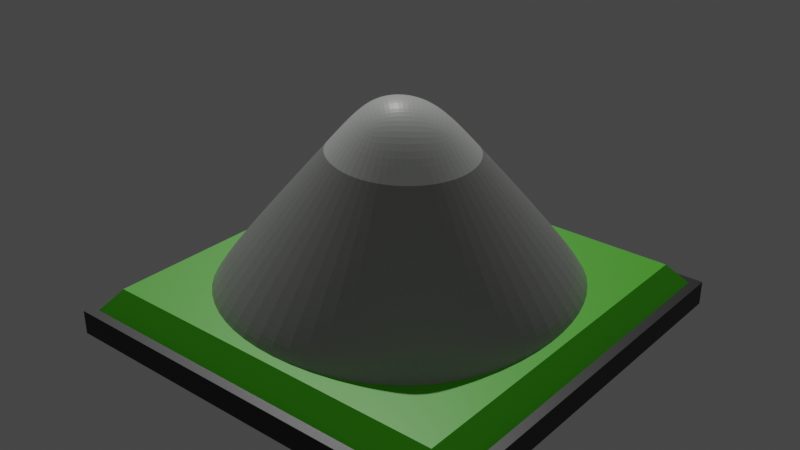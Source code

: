 # Source: mountain.blend  (saved by Blender 2.92.15; exported with 4.5.12 LTS)
import bpy
from mathutils import Matrix  # noqa: F401  (used for matrix-valued properties, if any)

bpy.ops.wm.read_factory_settings(use_empty=True)
scene = bpy.context.scene
scene.name = 'Scene'

# ---- collections
col_collection = bpy.data.collections.new('Collection'); scene.collection.children.link(col_collection)

# ---- materials (node trees are filled in below, after node groups)
mat_material_002 = bpy.data.materials.new('Material.002')
mat_material_002.alpha_threshold = 0.0
mat_material_002.use_transparent_shadow = False
mat_material_002.line_color = (0.0, 0.0, 0.0, 1.0)
mat_material_003 = bpy.data.materials.new('Material.003')
mat_material_003.alpha_threshold = 0.0
mat_material_003.use_transparent_shadow = False
mat_material_003.line_color = (0.0, 0.0, 0.0, 1.0)
mat_material_005 = bpy.data.materials.new('Material.005')
mat_material_005.alpha_threshold = 0.0
mat_material_005.use_transparent_shadow = False
mat_material_005.line_color = (0.0, 0.0, 0.0, 1.0)
mat_material_001 = bpy.data.materials.new('Material.001')
mat_material_001.use_transparent_shadow = False
mat_material = bpy.data.materials.new('Material')
mat_material.alpha_threshold = 0.0
mat_material.use_transparent_shadow = False
mat_material.line_color = (0.0, 0.0, 0.0, 1.0)

# ---- material node trees
mat_material_002.use_nodes = True; mat_material_002.node_tree.nodes.clear()
_N = mat_material_002.node_tree.nodes; _L = mat_material_002.node_tree.links
n0 = _N.new('ShaderNodeOutputMaterial'); n0.name = 'Material Output'; n0.location = (300, 300)
n1 = _N.new('ShaderNodeBsdfPrincipled'); n1.name = 'Principled BSDF'; n1.location = (10, 300)
n1.distribution = 'GGX'
n1.subsurface_method = 'BURLEY'
n1.inputs[0].default_value = (0.4534, 0.4672, 0.4399, 1.0)
n1.inputs[2].default_value = 0.4
n1.inputs[3].default_value = 1.45
n1.inputs[27].default_value = (0.0, 0.0, 0.0, 1.0)
n1.inputs[28].default_value = 1.0
_L.new(n1.outputs[0], n0.inputs[0])
n0.is_active_output = True
mat_material_003.use_nodes = True; mat_material_003.node_tree.nodes.clear()
_N = mat_material_003.node_tree.nodes; _L = mat_material_003.node_tree.links
n0 = _N.new('ShaderNodeOutputMaterial'); n0.name = 'Material Output'; n0.location = (300, 300)
n1 = _N.new('ShaderNodeBsdfPrincipled'); n1.name = 'Principled BSDF'; n1.location = (10, 300)
n1.distribution = 'GGX'
n1.subsurface_method = 'BURLEY'
n1.inputs[0].default_value = (0.9699, 1.0, 0.9404, 1.0)
n1.inputs[2].default_value = 0.4
n1.inputs[3].default_value = 1.45
n1.inputs[27].default_value = (0.0, 0.0, 0.0, 1.0)
n1.inputs[28].default_value = 1.0
_L.new(n1.outputs[0], n0.inputs[0])
n0.is_active_output = True
mat_material_005.use_nodes = True; mat_material_005.node_tree.nodes.clear()
_N = mat_material_005.node_tree.nodes; _L = mat_material_005.node_tree.links
n0 = _N.new('ShaderNodeOutputMaterial'); n0.name = 'Material Output'; n0.location = (300, 300)
n1 = _N.new('ShaderNodeBsdfPrincipled'); n1.name = 'Principled BSDF'; n1.location = (10, 300)
n1.distribution = 'GGX'
n1.subsurface_method = 'BURLEY'
n1.inputs[0].default_value = (0.0, 0.0, 0.0, 1.0)
n1.inputs[2].default_value = 0.4
n1.inputs[3].default_value = 1.45
n1.inputs[27].default_value = (0.0, 0.0, 0.0, 1.0)
n1.inputs[28].default_value = 1.0
_L.new(n1.outputs[0], n0.inputs[0])
n0.is_active_output = True
mat_material_001.use_nodes = True; mat_material_001.node_tree.nodes.clear()
_N = mat_material_001.node_tree.nodes; _L = mat_material_001.node_tree.links
n0 = _N.new('ShaderNodeBsdfPrincipled'); n0.name = 'Principled BSDF'; n0.location = (10, 300)
n0.distribution = 'GGX'
n0.subsurface_method = 'BURLEY'
n0.inputs[0].default_value = (0.01472, 0.8, 0.6274, 1.0)
n0.inputs[3].default_value = 1.45
n0.inputs[27].default_value = (0.0, 0.0, 0.0, 1.0)
n0.inputs[28].default_value = 1.0
n1 = _N.new('ShaderNodeOutputMaterial'); n1.name = 'Material Output'; n1.location = (300, 300)
_L.new(n0.outputs[0], n1.inputs[0])
n1.is_active_output = True
mat_material.use_nodes = True; mat_material.node_tree.nodes.clear()
_N = mat_material.node_tree.nodes; _L = mat_material.node_tree.links
n0 = _N.new('ShaderNodeOutputMaterial'); n0.name = 'Material Output'; n0.location = (300, 300)
n1 = _N.new('ShaderNodeBsdfPrincipled'); n1.name = 'Principled BSDF'; n1.location = (10, 300)
n1.distribution = 'GGX'
n1.subsurface_method = 'BURLEY'
n1.inputs[0].default_value = (0.1062, 0.8, 0.0, 1.0)
n1.inputs[2].default_value = 0.4
n1.inputs[3].default_value = 1.45
n1.inputs[27].default_value = (0.0, 0.0, 0.0, 1.0)
n1.inputs[28].default_value = 1.0
_L.new(n1.outputs[0], n0.inputs[0])
n0.is_active_output = True

# ---- world
world_world = bpy.data.worlds.new('World'); scene.world = world_world
world_world.use_nodes = True; world_world.node_tree.nodes.clear()
_N = world_world.node_tree.nodes; _L = world_world.node_tree.links
n0 = _N.new('ShaderNodeOutputWorld'); n0.name = 'World Output'; n0.location = (300, 300)
n1 = _N.new('ShaderNodeBackground'); n1.name = 'Background'; n1.location = (10, 300)
n1.inputs[0].default_value = (0.05088, 0.05088, 0.05088, 1.0)
_L.new(n1.outputs[0], n0.inputs[0])
n0.is_active_output = True
world_world.color = (0.05088, 0.05088, 0.05088)
world_world.use_sun_shadow = False
world_world.sun_shadow_jitter_overblur = 0.0

# ---- lights
light_sun = bpy.data.lights.new('Sun', 'SUN')
light_sun.transmission_factor = 0.0
light_sun.energy = 1.0
light_sun.shadow_soft_size = 0.125

# ---- meshes
me_cube = bpy.data.meshes.new('Cube')
me_cube.from_pydata([(1.0, 1.0, 1.0), (1.0, 1.0, -1.0), (1.0, -1.0, 1.0), (1.0, -1.0, -1.0), (-1.0, 1.0, 1.0), (-1.0, 1.0, -1.0), (-1.0, -1.0, 1.0), (-1.0, -1.0, -1.0), (2.384e-07, 2.384e-07, 19.22), (-0.2825, -0.2825, 14.07), (0.3245, -0.3245, 13.31), (-0.3442, 0.3442, 12.95), (0.3275, 0.3275, 13.25)], [], [(3, 2, 6, 7), (7, 6, 4, 5), (5, 1, 3, 7), (1, 0, 2, 3), (5, 4, 0, 1), (6, 9, 11, 4), (2, 0, 12, 10), (4, 11, 12, 0), (8, 9, 10), (10, 9, 6, 2), (11, 9, 8), (10, 12, 8), (12, 11, 8)])
me_cube.polygons.foreach_set('material_index', [0, 0, 0, 0, 0, 0, 0, 0, 1, 0, 1, 1, 1])
_uv = me_cube.uv_layers.new(name='UVMap')
_uv.uv.foreach_set('vector', [0.375, 0.75, 0.625, 0.75, 0.625, 1.0, 0.375, 1.0, 0.375, 0.0, 0.625, 0.0, 0.625, 0.25, 0.375, 0.25, 0.125, 0.5, 0.375, 0.5, 0.375, 0.75, 0.125, 0.75, 0.375, 0.5, 0.625, 0.5, 0.625, 0.75, 0.375, 0.75, 0.375, 0.25, 0.625, 0.25, 0.625, 0.5, 0.375, 0.5, 0.625, 0.0, 0.625, 0.1794, 0.625, 0.25, 0.625, 0.25, 0.625, 0.75, 0.625, 0.5, 0.625, 0.3319, 0.625, 0.4122, 0.625, 0.25, 0.625, 0.25, 0.625, 0.3319, 0.625, 0.5, 0.625, 0.25, 0.625, 0.1794, 0.625, 0.4122, 0.625, 0.4122, 0.625, 0.1794, 0.625, 0.0, 0.625, 0.75, 0.625, 0.25, 0.625, 0.1794, 0.625, 0.25, 0.625, 0.4122, 0.625, 0.3319, 0.625, 0.25, 0.625, 0.3319, 0.625, 0.25, 0.625, 0.25])
me_cube.materials.append(mat_material_002)
me_cube.materials.append(mat_material_003)
me_cube.use_remesh_preserve_volume = False
me_cube.use_remesh_preserve_attributes = False
me_cube.use_mirror_vertex_groups = False
me_cube.update()
me_cube_001 = bpy.data.meshes.new('Cube.001')
me_cube_001.from_pydata([(1.0, 1.0, 1.0), (1.0, 1.0, -1.0), (1.0, -1.0, 1.0), (1.0, -1.0, -1.0), (-1.0, 1.0, 1.0), (-1.0, 1.0, -1.0), (-1.0, -1.0, 1.0), (-1.0, -1.0, -1.0), (-1.049, 1.049, -1.0), (-1.049, -1.049, -1.0), (1.049, 1.049, -1.0), (1.049, 1.049, 1.0), (-1.049, -1.049, 1.0), (1.049, -1.049, 1.0), (1.049, -1.049, -1.0), (-1.049, 1.049, 1.0), (0.9113, -0.9113, 1.0), (-0.9113, -0.9113, 1.0), (0.9113, 0.9113, 1.0), (-0.9113, 0.9113, 1.0)], [], [(0, 2, 13, 11), (6, 4, 15, 12), (5, 1, 3, 7), (5, 7, 9, 8), (3, 1, 10, 14), (0, 4, 19, 18), (14, 13, 12, 9), (9, 12, 15, 8), (10, 11, 13, 14), (8, 15, 11, 10), (1, 5, 8, 10), (4, 0, 11, 15), (7, 3, 14, 9), (2, 6, 12, 13), (16, 18, 19, 17), (6, 2, 16, 17), (4, 6, 17, 19), (2, 0, 18, 16)])
me_cube_001.polygons.foreach_set('material_index', [0, 0, 0, 0, 0, 2, 0, 0, 0, 0, 0, 0, 0, 0, 2, 2, 2, 2])
_uv = me_cube_001.uv_layers.new(name='UVMap')
_uv.uv.foreach_set('vector', [0.625, 0.5, 0.625, 0.75, 0.625, 0.75, 0.625, 0.5, 0.625, 0.0, 0.625, 0.25, 0.625, 0.25, 0.625, 0.0, 0.125, 0.5, 0.375, 0.5, 0.375, 0.75, 0.125, 0.75, 0.125, 0.5, 0.125, 0.75, 0.125, 0.75, 0.125, 0.5, 0.375, 0.75, 0.375, 0.5, 0.375, 0.5, 0.375, 0.75, 0.625, 0.5, 0.625, 0.25, 0.625, 0.25, 0.625, 0.5, 0.375, 0.75, 0.625, 0.75, 0.625, 1.0, 0.375, 1.0, 0.375, 0.0, 0.625, 0.0, 0.625, 0.25, 0.375, 0.25, 0.375, 0.5, 0.625, 0.5, 0.625, 0.75, 0.375, 0.75, 0.375, 0.25, 0.625, 0.25, 0.625, 0.5, 0.375, 0.5, 0.375, 0.5, 0.125, 0.5, 0.125, 0.5, 0.375, 0.5, 0.625, 0.25, 0.625, 0.5, 0.625, 0.5, 0.625, 0.25, 0.125, 0.75, 0.375, 0.75, 0.375, 0.75, 0.125, 0.75, 0.625, 0.75, 0.625, 0.0, 0.625, 0.0, 0.625, 0.75, 0.625, 0.75, 0.625, 0.5, 0.625, 0.25, 0.625, 0.0, 0.625, 0.0, 0.625, 0.75, 0.625, 0.75, 0.625, 0.0, 0.625, 0.25, 0.625, 0.0, 0.625, 0.0, 0.625, 0.25, 0.625, 0.75, 0.625, 0.5, 0.625, 0.5, 0.625, 0.75])
me_cube_001.materials.append(mat_material_005)
me_cube_001.materials.append(mat_material_001)
me_cube_001.materials.append(mat_material)
me_cube_001.use_remesh_preserve_volume = False
me_cube_001.use_remesh_preserve_attributes = False
me_cube_001.use_mirror_vertex_groups = False
me_cube_001.update()

# ---- objects
ob_cube = bpy.data.objects.new('Cube', me_cube)
ob_cube_001 = bpy.data.objects.new('Cube.001', me_cube_001)
ob_sun = bpy.data.objects.new('Sun', light_sun)

# ---- transforms, parenting, visibility, modifiers, constraints
ob_cube.location = (0.0, 0.0, 0.0)
ob_cube.scale = (1.0, 1.0, 0.06104)
ob_cube.lock_rotations_4d = False
ob_cube.empty_display_type = 'ARROWS'
ob_cube.lineart.crease_threshold = 0.0
_m = ob_cube.modifiers.new('Subdivision', 'SUBSURF')
_m.uv_smooth = 'PRESERVE_CORNERS'
_m.levels = 4
_m.render_levels = 4
_m = ob_cube.modifiers.new('Displace', 'DISPLACE')
_m.mid_level = 0.5658
_m.strength = 2.8
_m.direction = 'Z'
ob_cube_001.location = (0.0, 0.0, 0.0)
ob_cube_001.scale = (1.0, 1.0, 0.06104)
ob_cube_001.lock_rotations_4d = False
ob_cube_001.empty_display_type = 'ARROWS'
ob_cube_001.lineart.crease_threshold = 0.0
_vg = ob_cube_001.vertex_groups.new(name='Group')
_vg.add([16, 17, 18, 19], 1.0, 'REPLACE')
_m = ob_cube_001.modifiers.new('Subdivision', 'SUBSURF')
_m.uv_smooth = 'PRESERVE_CORNERS'
_m.subdivision_type = 'SIMPLE'
_m.levels = 5
_m.render_levels = 5
_m = ob_cube_001.modifiers.new('Displace', 'DISPLACE')
_m.vertex_group = 'Group'
_m.mid_level = 0.5987
_m.strength = 4.4
_m.direction = 'Z'
ob_sun.location = (-0.9078, 1.478, 2.061)
ob_sun.rotation_euler = (-0.5629, -0.4937, 0.1423)
ob_sun.lineart.crease_threshold = 0.0

# ---- collection membership
col_collection.objects.link(ob_cube)
col_collection.objects.link(ob_cube_001)
col_collection.objects.link(ob_sun)

# ---- scene / render settings (as saved in the file)
scene.frame_start = 1; scene.frame_end = 250; scene.frame_set(1)
scene.render.engine = 'BLENDER_EEVEE_NEXT'
scene.cycles.use_denoising = False
scene.cycles.samples = 128
scene.cycles.sampling_pattern = 'TABULATED_SOBOL'
scene.cycles.use_adaptive_sampling = False
scene.cycles.use_light_tree = False
scene.view_settings.view_transform = 'Filmic'
bpy.context.view_layer.update()

# ---- added for rendering (the .blend has no active camera): camera
cam_auto = bpy.data.cameras.new('AutoCamera')
cam_auto.lens = 50.0
cam_auto.sensor_width = 36.0
cam_auto.clip_end = 1000.0
ob_auto_camera = bpy.data.objects.new('AutoCamera', cam_auto)
scene.collection.objects.link(ob_auto_camera)
ob_auto_camera.location = (2.92596, -3.51115, 2.78383)
ob_auto_camera.rotation_euler = (1.09748, -7.21219e-08, 0.694738)
scene.camera = ob_auto_camera
bpy.context.view_layer.update()
